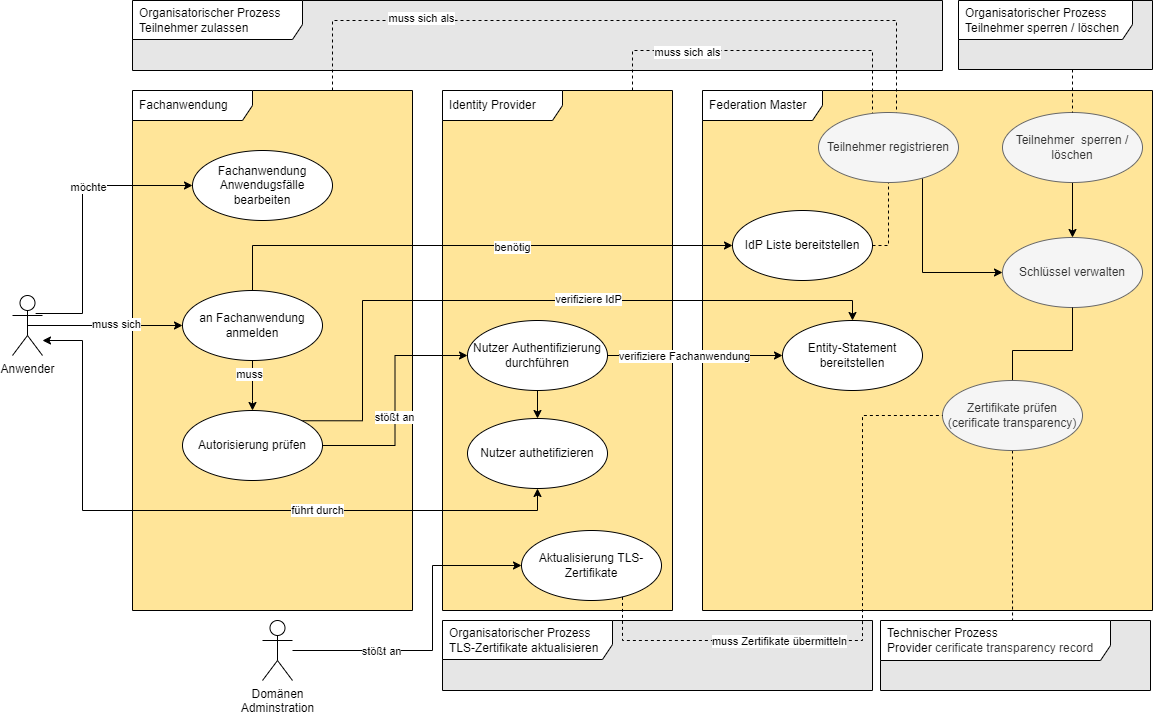

The diagram above was exported from draw.io. Its source (the exported page's mxGraphModel, read from the mxfile embedded in the PNG):
<mxGraphModel dx="2009" dy="941" grid="1" gridSize="10" guides="1" tooltips="1" connect="1" arrows="1" fold="1" page="0" pageScale="1" pageWidth="827" pageHeight="1169" math="0" shadow="0">
  <root>
    <mxCell id="0" />
    <mxCell id="1" parent="0" />
    <mxCell id="0Foh-55eVtbHn-vKKRZJ-7" value="Organisatorischer Prozess &lt;br&gt;Teilnehmer zulassen" style="shape=umlFrame;whiteSpace=wrap;html=1;width=170;height=39;boundedLbl=1;verticalAlign=middle;align=left;spacingLeft=5;swimlaneFillColor=#E6E6E6;" parent="1" vertex="1">
      <mxGeometry x="-410" y="-210" width="810" height="70" as="geometry" />
    </mxCell>
    <mxCell id="eE7lOLtRWmtO2rxJAwrI-29" value="Federation Master" style="shape=umlFrame;whiteSpace=wrap;html=1;width=120;height=30;boundedLbl=1;verticalAlign=middle;align=left;spacingLeft=5;swimlaneFillColor=#FFE599;" parent="1" vertex="1">
      <mxGeometry x="160" y="-120" width="450" height="520" as="geometry" />
    </mxCell>
    <mxCell id="eE7lOLtRWmtO2rxJAwrI-28" value="Identity Provider" style="shape=umlFrame;whiteSpace=wrap;html=1;width=120;height=30;boundedLbl=1;verticalAlign=middle;align=left;spacingLeft=5;swimlaneFillColor=#FFE599;" parent="1" vertex="1">
      <mxGeometry x="-100" y="-120" width="230" height="520" as="geometry" />
    </mxCell>
    <mxCell id="eE7lOLtRWmtO2rxJAwrI-27" value="Fachanwendung" style="shape=umlFrame;whiteSpace=wrap;html=1;width=120;height=30;boundedLbl=1;verticalAlign=middle;align=left;spacingLeft=5;swimlaneFillColor=#FFE599;" parent="1" vertex="1">
      <mxGeometry x="-410" y="-120" width="280" height="520" as="geometry" />
    </mxCell>
    <mxCell id="eE7lOLtRWmtO2rxJAwrI-8" style="edgeStyle=orthogonalEdgeStyle;rounded=0;orthogonalLoop=1;jettySize=auto;html=1;exitX=0.5;exitY=1;exitDx=0;exitDy=0;entryX=0.5;entryY=0;entryDx=0;entryDy=0;" parent="1" source="eE7lOLtRWmtO2rxJAwrI-2" target="eE7lOLtRWmtO2rxJAwrI-7" edge="1">
      <mxGeometry relative="1" as="geometry">
        <mxPoint x="-290" y="110" as="sourcePoint" />
        <Array as="points">
          <mxPoint x="-290" y="190" />
          <mxPoint x="-290" y="190" />
        </Array>
        <mxPoint x="-320" y="200" as="targetPoint" />
      </mxGeometry>
    </mxCell>
    <mxCell id="0Foh-55eVtbHn-vKKRZJ-30" value="muss" style="edgeLabel;html=1;align=center;verticalAlign=middle;resizable=0;points=[];" parent="eE7lOLtRWmtO2rxJAwrI-8" vertex="1" connectable="0">
      <mxGeometry x="-0.4933" y="-4" relative="1" as="geometry">
        <mxPoint as="offset" />
      </mxGeometry>
    </mxCell>
    <mxCell id="eE7lOLtRWmtO2rxJAwrI-12" style="edgeStyle=orthogonalEdgeStyle;rounded=0;orthogonalLoop=1;jettySize=auto;html=1;entryX=0;entryY=0.5;entryDx=0;entryDy=0;exitX=0.771;exitY=0.3;exitDx=0;exitDy=0;exitPerimeter=0;" parent="1" source="eE7lOLtRWmtO2rxJAwrI-4" target="eE7lOLtRWmtO2rxJAwrI-11" edge="1">
      <mxGeometry relative="1" as="geometry">
        <Array as="points">
          <mxPoint x="-460" y="103" />
          <mxPoint x="-460" y="-25" />
        </Array>
      </mxGeometry>
    </mxCell>
    <mxCell id="0Foh-55eVtbHn-vKKRZJ-22" value="möchte" style="edgeLabel;html=1;align=center;verticalAlign=middle;resizable=0;points=[];" parent="eE7lOLtRWmtO2rxJAwrI-12" vertex="1" connectable="0">
      <mxGeometry x="0.2654" y="-1" relative="1" as="geometry">
        <mxPoint as="offset" />
      </mxGeometry>
    </mxCell>
    <mxCell id="eE7lOLtRWmtO2rxJAwrI-20" style="edgeStyle=orthogonalEdgeStyle;rounded=0;orthogonalLoop=1;jettySize=auto;html=1;entryX=0;entryY=0.5;entryDx=0;entryDy=0;exitX=0.5;exitY=0;exitDx=0;exitDy=0;" parent="1" source="eE7lOLtRWmtO2rxJAwrI-2" target="eE7lOLtRWmtO2rxJAwrI-19" edge="1">
      <mxGeometry relative="1" as="geometry">
        <Array as="points">
          <mxPoint x="-290" y="35" />
        </Array>
      </mxGeometry>
    </mxCell>
    <mxCell id="0Foh-55eVtbHn-vKKRZJ-24" value="benötig" style="edgeLabel;html=1;align=center;verticalAlign=middle;resizable=0;points=[];" parent="eE7lOLtRWmtO2rxJAwrI-20" vertex="1" connectable="0">
      <mxGeometry x="0.1566" y="-1" relative="1" as="geometry">
        <mxPoint as="offset" />
      </mxGeometry>
    </mxCell>
    <mxCell id="eE7lOLtRWmtO2rxJAwrI-2" value="an Fachanwendung anmelden" style="ellipse;whiteSpace=wrap;html=1;" parent="1" vertex="1">
      <mxGeometry x="-360" y="80" width="140" height="70" as="geometry" />
    </mxCell>
    <mxCell id="eE7lOLtRWmtO2rxJAwrI-3" value="Nutzer authetifizieren" style="ellipse;whiteSpace=wrap;html=1;" parent="1" vertex="1">
      <mxGeometry x="-75" y="208" width="140" height="70" as="geometry" />
    </mxCell>
    <mxCell id="eE7lOLtRWmtO2rxJAwrI-5" style="edgeStyle=orthogonalEdgeStyle;rounded=0;orthogonalLoop=1;jettySize=auto;html=1;exitX=0.5;exitY=0.5;exitDx=0;exitDy=0;exitPerimeter=0;entryX=0;entryY=0.5;entryDx=0;entryDy=0;" parent="1" source="eE7lOLtRWmtO2rxJAwrI-4" target="eE7lOLtRWmtO2rxJAwrI-2" edge="1">
      <mxGeometry relative="1" as="geometry">
        <mxPoint x="-430" y="120" as="targetPoint" />
      </mxGeometry>
    </mxCell>
    <mxCell id="0Foh-55eVtbHn-vKKRZJ-25" value="muss sich" style="edgeLabel;html=1;align=center;verticalAlign=middle;resizable=0;points=[];" parent="eE7lOLtRWmtO2rxJAwrI-5" vertex="1" connectable="0">
      <mxGeometry x="0.1406" y="2" relative="1" as="geometry">
        <mxPoint as="offset" />
      </mxGeometry>
    </mxCell>
    <mxCell id="eE7lOLtRWmtO2rxJAwrI-6" style="edgeStyle=orthogonalEdgeStyle;rounded=0;orthogonalLoop=1;jettySize=auto;html=1;entryX=0.5;entryY=1;entryDx=0;entryDy=0;startArrow=classic;startFill=1;" parent="1" source="eE7lOLtRWmtO2rxJAwrI-4" target="eE7lOLtRWmtO2rxJAwrI-3" edge="1">
      <mxGeometry relative="1" as="geometry">
        <Array as="points">
          <mxPoint x="-460" y="130" />
          <mxPoint x="-460" y="300" />
          <mxPoint x="-5" y="300" />
        </Array>
      </mxGeometry>
    </mxCell>
    <mxCell id="0Foh-55eVtbHn-vKKRZJ-27" value="führt durch" style="edgeLabel;html=1;align=center;verticalAlign=middle;resizable=0;points=[];" parent="eE7lOLtRWmtO2rxJAwrI-6" vertex="1" connectable="0">
      <mxGeometry x="0.2921" y="1" relative="1" as="geometry">
        <mxPoint as="offset" />
      </mxGeometry>
    </mxCell>
    <mxCell id="eE7lOLtRWmtO2rxJAwrI-4" value="Anwender" style="shape=umlActor;verticalLabelPosition=bottom;verticalAlign=top;html=1;" parent="1" vertex="1">
      <mxGeometry x="-530" y="85" width="30" height="60" as="geometry" />
    </mxCell>
    <mxCell id="eE7lOLtRWmtO2rxJAwrI-15" style="edgeStyle=orthogonalEdgeStyle;rounded=0;orthogonalLoop=1;jettySize=auto;html=1;exitX=1;exitY=0;exitDx=0;exitDy=0;entryX=0.5;entryY=0;entryDx=0;entryDy=0;" parent="1" source="eE7lOLtRWmtO2rxJAwrI-7" target="eE7lOLtRWmtO2rxJAwrI-14" edge="1">
      <mxGeometry relative="1" as="geometry">
        <mxPoint x="210" y="100" as="targetPoint" />
        <Array as="points">
          <mxPoint x="-180" y="210" />
          <mxPoint x="-180" y="90" />
          <mxPoint x="310" y="90" />
        </Array>
      </mxGeometry>
    </mxCell>
    <mxCell id="0Foh-55eVtbHn-vKKRZJ-1" value="verifiziere IdP" style="edgeLabel;html=1;align=center;verticalAlign=middle;resizable=0;points=[];" parent="eE7lOLtRWmtO2rxJAwrI-15" vertex="1" connectable="0">
      <mxGeometry x="0.1758" y="2" relative="1" as="geometry">
        <mxPoint as="offset" />
      </mxGeometry>
    </mxCell>
    <mxCell id="eE7lOLtRWmtO2rxJAwrI-16" style="edgeStyle=orthogonalEdgeStyle;rounded=0;orthogonalLoop=1;jettySize=auto;html=1;entryX=0;entryY=0.5;entryDx=0;entryDy=0;" parent="1" source="eE7lOLtRWmtO2rxJAwrI-7" target="eE7lOLtRWmtO2rxJAwrI-9" edge="1">
      <mxGeometry relative="1" as="geometry" />
    </mxCell>
    <mxCell id="0Foh-55eVtbHn-vKKRZJ-26" value="stößt an" style="edgeLabel;html=1;align=center;verticalAlign=middle;resizable=0;points=[];" parent="eE7lOLtRWmtO2rxJAwrI-16" vertex="1" connectable="0">
      <mxGeometry x="-0.1404" y="1" relative="1" as="geometry">
        <mxPoint as="offset" />
      </mxGeometry>
    </mxCell>
    <mxCell id="eE7lOLtRWmtO2rxJAwrI-7" value="Autorisierung prüfen" style="ellipse;whiteSpace=wrap;html=1;" parent="1" vertex="1">
      <mxGeometry x="-360" y="200" width="140" height="70" as="geometry" />
    </mxCell>
    <mxCell id="eE7lOLtRWmtO2rxJAwrI-17" style="edgeStyle=orthogonalEdgeStyle;rounded=0;orthogonalLoop=1;jettySize=auto;html=1;entryX=0.5;entryY=0;entryDx=0;entryDy=0;" parent="1" source="eE7lOLtRWmtO2rxJAwrI-9" target="eE7lOLtRWmtO2rxJAwrI-3" edge="1">
      <mxGeometry relative="1" as="geometry" />
    </mxCell>
    <mxCell id="eE7lOLtRWmtO2rxJAwrI-18" style="edgeStyle=orthogonalEdgeStyle;rounded=0;orthogonalLoop=1;jettySize=auto;html=1;" parent="1" source="eE7lOLtRWmtO2rxJAwrI-9" target="eE7lOLtRWmtO2rxJAwrI-14" edge="1">
      <mxGeometry relative="1" as="geometry">
        <mxPoint x="250" y="130" as="targetPoint" />
      </mxGeometry>
    </mxCell>
    <mxCell id="0Foh-55eVtbHn-vKKRZJ-2" value="verifiziere Fachanwendung" style="edgeLabel;html=1;align=center;verticalAlign=middle;resizable=0;points=[];" parent="eE7lOLtRWmtO2rxJAwrI-18" vertex="1" connectable="0">
      <mxGeometry x="-0.1366" relative="1" as="geometry">
        <mxPoint as="offset" />
      </mxGeometry>
    </mxCell>
    <mxCell id="eE7lOLtRWmtO2rxJAwrI-9" value="Nutzer Authentifizierung durchführen" style="ellipse;whiteSpace=wrap;html=1;" parent="1" vertex="1">
      <mxGeometry x="-75" y="110" width="140" height="70" as="geometry" />
    </mxCell>
    <mxCell id="eE7lOLtRWmtO2rxJAwrI-11" value="Fachanwendung Anwendugsfälle bearbeiten" style="ellipse;whiteSpace=wrap;html=1;" parent="1" vertex="1">
      <mxGeometry x="-350" y="-60" width="140" height="70" as="geometry" />
    </mxCell>
    <mxCell id="eE7lOLtRWmtO2rxJAwrI-14" value="Entity-Statement bereitstellen" style="ellipse;whiteSpace=wrap;html=1;" parent="1" vertex="1">
      <mxGeometry x="240" y="110" width="140" height="70" as="geometry" />
    </mxCell>
    <mxCell id="0Foh-55eVtbHn-vKKRZJ-17" style="edgeStyle=orthogonalEdgeStyle;rounded=0;orthogonalLoop=1;jettySize=auto;html=1;endArrow=none;endFill=0;dashed=1;entryX=0.5;entryY=1;entryDx=0;entryDy=0;exitX=1;exitY=0.5;exitDx=0;exitDy=0;" parent="1" source="eE7lOLtRWmtO2rxJAwrI-19" target="0Foh-55eVtbHn-vKKRZJ-6" edge="1">
      <mxGeometry relative="1" as="geometry">
        <mxPoint x="280" y="-45" as="targetPoint" />
        <Array as="points">
          <mxPoint x="346" y="35" />
        </Array>
      </mxGeometry>
    </mxCell>
    <mxCell id="eE7lOLtRWmtO2rxJAwrI-19" value="IdP Liste bereitstellen" style="ellipse;whiteSpace=wrap;html=1;" parent="1" vertex="1">
      <mxGeometry x="190" width="140" height="70" as="geometry" />
    </mxCell>
    <mxCell id="0Foh-55eVtbHn-vKKRZJ-3" value="Schlüssel verwalten" style="ellipse;whiteSpace=wrap;html=1;fillColor=#f5f5f5;strokeColor=#666666;fontColor=#333333;" parent="1" vertex="1">
      <mxGeometry x="460" y="27" width="140" height="70" as="geometry" />
    </mxCell>
    <mxCell id="0Foh-55eVtbHn-vKKRZJ-8" value="" style="edgeStyle=orthogonalEdgeStyle;rounded=0;orthogonalLoop=1;jettySize=auto;html=1;dashed=1;endArrow=none;endFill=0;entryX=0.457;entryY=0.029;entryDx=0;entryDy=0;entryPerimeter=0;" parent="1" source="eE7lOLtRWmtO2rxJAwrI-27" target="0Foh-55eVtbHn-vKKRZJ-6" edge="1">
      <mxGeometry relative="1" as="geometry">
        <Array as="points">
          <mxPoint x="-210" y="-190" />
          <mxPoint x="354" y="-190" />
          <mxPoint x="354" y="-96" />
        </Array>
        <mxPoint x="-210" y="-190" as="sourcePoint" />
      </mxGeometry>
    </mxCell>
    <mxCell id="JCBwm8PhZxrywMr9AXld-9" value="muss sich als" style="edgeLabel;html=1;align=center;verticalAlign=middle;resizable=0;points=[];" parent="0Foh-55eVtbHn-vKKRZJ-8" vertex="1" connectable="0">
      <mxGeometry x="-0.5737" y="3" relative="1" as="geometry">
        <mxPoint as="offset" />
      </mxGeometry>
    </mxCell>
    <mxCell id="0Foh-55eVtbHn-vKKRZJ-9" style="edgeStyle=orthogonalEdgeStyle;rounded=0;orthogonalLoop=1;jettySize=auto;html=1;dashed=1;endArrow=none;endFill=0;" parent="1" source="eE7lOLtRWmtO2rxJAwrI-28" target="0Foh-55eVtbHn-vKKRZJ-6" edge="1">
      <mxGeometry relative="1" as="geometry">
        <Array as="points">
          <mxPoint x="90" y="-160" />
          <mxPoint x="330" y="-160" />
        </Array>
        <mxPoint x="30" y="-96.62277660168388" as="sourcePoint" />
      </mxGeometry>
    </mxCell>
    <mxCell id="JCBwm8PhZxrywMr9AXld-10" value="muss sich als" style="edgeLabel;html=1;align=center;verticalAlign=middle;resizable=0;points=[];" parent="0Foh-55eVtbHn-vKKRZJ-9" vertex="1" connectable="0">
      <mxGeometry x="-0.4539" y="-1" relative="1" as="geometry">
        <mxPoint as="offset" />
      </mxGeometry>
    </mxCell>
    <mxCell id="0Foh-55eVtbHn-vKKRZJ-10" style="edgeStyle=orthogonalEdgeStyle;rounded=0;orthogonalLoop=1;jettySize=auto;html=1;entryX=0;entryY=0.5;entryDx=0;entryDy=0;" parent="1" source="0Foh-55eVtbHn-vKKRZJ-6" edge="1" target="0Foh-55eVtbHn-vKKRZJ-3">
      <mxGeometry relative="1" as="geometry">
        <mxPoint x="393" y="65" as="targetPoint" />
        <mxPoint x="392.4974746830585" y="-33.25126265847075" as="sourcePoint" />
        <Array as="points">
          <mxPoint x="380" y="62" />
        </Array>
      </mxGeometry>
    </mxCell>
    <mxCell id="0Foh-55eVtbHn-vKKRZJ-6" value="Teilnehmer registrieren" style="ellipse;whiteSpace=wrap;html=1;fillColor=#f5f5f5;strokeColor=#666666;fontColor=#333333;" parent="1" vertex="1">
      <mxGeometry x="276" y="-98" width="140" height="70" as="geometry" />
    </mxCell>
    <mxCell id="JCBwm8PhZxrywMr9AXld-1" value="&lt;span style=&quot;color: rgb(0 , 0 , 0) ; font-family: &amp;#34;helvetica&amp;#34; ; font-size: 12px ; font-style: normal ; font-weight: 400 ; letter-spacing: normal ; text-align: left ; text-indent: 0px ; text-transform: none ; word-spacing: 0px ; background-color: rgb(255 , 255 , 255) ; display: inline ; float: none&quot;&gt;Organisatorischer Prozess Teilnehmer sperren / löschen&lt;/span&gt;" style="shape=umlFrame;whiteSpace=wrap;html=1;width=174;height=39;boundedLbl=1;verticalAlign=middle;align=left;spacingLeft=5;swimlaneFillColor=#E6E6E6;" parent="1" vertex="1">
      <mxGeometry x="416" y="-210" width="194" height="69" as="geometry" />
    </mxCell>
    <mxCell id="r_tGq6EAELmPkaYWSiok-6" style="edgeStyle=orthogonalEdgeStyle;rounded=0;orthogonalLoop=1;jettySize=auto;html=1;entryX=0.5;entryY=0;entryDx=0;entryDy=0;endArrow=classic;endFill=1;" edge="1" parent="1" source="JCBwm8PhZxrywMr9AXld-4" target="0Foh-55eVtbHn-vKKRZJ-3">
      <mxGeometry relative="1" as="geometry" />
    </mxCell>
    <mxCell id="JCBwm8PhZxrywMr9AXld-4" value="Teilnehmer&amp;nbsp; sperren / löschen" style="ellipse;whiteSpace=wrap;html=1;fillColor=#f5f5f5;strokeColor=#666666;fontColor=#333333;" parent="1" vertex="1">
      <mxGeometry x="460" y="-98" width="140" height="70" as="geometry" />
    </mxCell>
    <mxCell id="JCBwm8PhZxrywMr9AXld-6" value="" style="edgeStyle=orthogonalEdgeStyle;rounded=0;orthogonalLoop=1;jettySize=auto;html=1;dashed=1;endArrow=none;endFill=0;entryX=0.5;entryY=0;entryDx=0;entryDy=0;" parent="1" target="JCBwm8PhZxrywMr9AXld-4" edge="1">
      <mxGeometry relative="1" as="geometry">
        <Array as="points">
          <mxPoint x="530" y="-110" />
          <mxPoint x="530" y="-110" />
        </Array>
        <mxPoint x="530" y="-141" as="sourcePoint" />
        <mxPoint x="380" y="-120" as="targetPoint" />
      </mxGeometry>
    </mxCell>
    <mxCell id="r_tGq6EAELmPkaYWSiok-1" value="&lt;span style=&quot;color: rgb(0 , 0 , 0) ; font-family: &amp;quot;helvetica&amp;quot; ; font-size: 12px ; font-style: normal ; font-weight: 400 ; letter-spacing: normal ; text-align: left ; text-indent: 0px ; text-transform: none ; word-spacing: 0px ; background-color: rgb(255 , 255 , 255) ; display: inline ; float: none&quot;&gt;Technischer Prozess &lt;br&gt;Provider&amp;nbsp;&lt;/span&gt;&lt;span style=&quot;color: rgb(51, 51, 51); text-align: center;&quot;&gt;cerificate transparency record&lt;/span&gt;" style="shape=umlFrame;whiteSpace=wrap;html=1;width=230;height=40;boundedLbl=1;verticalAlign=middle;align=left;spacingLeft=5;swimlaneFillColor=#E6E6E6;rotation=0;" vertex="1" parent="1">
      <mxGeometry x="338" y="410" width="270" height="70" as="geometry" />
    </mxCell>
    <mxCell id="r_tGq6EAELmPkaYWSiok-8" style="edgeStyle=orthogonalEdgeStyle;rounded=0;orthogonalLoop=1;jettySize=auto;html=1;entryX=0.5;entryY=1;entryDx=0;entryDy=0;endArrow=none;endFill=0;exitX=0.5;exitY=0;exitDx=0;exitDy=0;" edge="1" parent="1" source="r_tGq6EAELmPkaYWSiok-2" target="0Foh-55eVtbHn-vKKRZJ-3">
      <mxGeometry relative="1" as="geometry">
        <Array as="points">
          <mxPoint x="470" y="140" />
          <mxPoint x="530" y="140" />
        </Array>
      </mxGeometry>
    </mxCell>
    <mxCell id="r_tGq6EAELmPkaYWSiok-13" style="edgeStyle=orthogonalEdgeStyle;rounded=0;orthogonalLoop=1;jettySize=auto;html=1;entryX=0.489;entryY=0;entryDx=0;entryDy=0;entryPerimeter=0;endArrow=none;endFill=0;dashed=1;" edge="1" parent="1" source="r_tGq6EAELmPkaYWSiok-2" target="r_tGq6EAELmPkaYWSiok-1">
      <mxGeometry relative="1" as="geometry" />
    </mxCell>
    <mxCell id="r_tGq6EAELmPkaYWSiok-2" value="Zertifikate prüfen&lt;br&gt;(cerificate transparency)" style="ellipse;whiteSpace=wrap;html=1;fillColor=#f5f5f5;strokeColor=#666666;fontColor=#333333;" vertex="1" parent="1">
      <mxGeometry x="400" y="170" width="140" height="70" as="geometry" />
    </mxCell>
    <mxCell id="r_tGq6EAELmPkaYWSiok-9" value="Organisatorischer Prozess &lt;br&gt;TLS-Zertifikate aktualisieren" style="shape=umlFrame;whiteSpace=wrap;html=1;width=170;height=39;boundedLbl=1;verticalAlign=middle;align=left;spacingLeft=5;swimlaneFillColor=#E6E6E6;" vertex="1" parent="1">
      <mxGeometry x="-100" y="410" width="430" height="70" as="geometry" />
    </mxCell>
    <mxCell id="r_tGq6EAELmPkaYWSiok-14" style="edgeStyle=orthogonalEdgeStyle;rounded=0;orthogonalLoop=1;jettySize=auto;html=1;entryX=0;entryY=0.5;entryDx=0;entryDy=0;dashed=1;endArrow=none;endFill=0;" edge="1" parent="1" source="r_tGq6EAELmPkaYWSiok-10" target="r_tGq6EAELmPkaYWSiok-2">
      <mxGeometry relative="1" as="geometry">
        <Array as="points">
          <mxPoint x="80" y="430" />
          <mxPoint x="320" y="430" />
          <mxPoint x="320" y="205" />
        </Array>
      </mxGeometry>
    </mxCell>
    <mxCell id="r_tGq6EAELmPkaYWSiok-15" value="muss Zertifikate übermitteln" style="edgeLabel;html=1;align=center;verticalAlign=middle;resizable=0;points=[];" vertex="1" connectable="0" parent="r_tGq6EAELmPkaYWSiok-14">
      <mxGeometry x="-0.3191" relative="1" as="geometry">
        <mxPoint as="offset" />
      </mxGeometry>
    </mxCell>
    <mxCell id="r_tGq6EAELmPkaYWSiok-10" value="Aktualisierung TLS-Zertifikate" style="ellipse;whiteSpace=wrap;html=1;" vertex="1" parent="1">
      <mxGeometry x="-21" y="320" width="140" height="70" as="geometry" />
    </mxCell>
    <mxCell id="r_tGq6EAELmPkaYWSiok-12" style="edgeStyle=orthogonalEdgeStyle;rounded=0;orthogonalLoop=1;jettySize=auto;html=1;entryX=0;entryY=0.5;entryDx=0;entryDy=0;endArrow=classic;endFill=1;" edge="1" parent="1" source="r_tGq6EAELmPkaYWSiok-11" target="r_tGq6EAELmPkaYWSiok-10">
      <mxGeometry relative="1" as="geometry">
        <Array as="points">
          <mxPoint x="-110" y="440" />
          <mxPoint x="-110" y="355" />
        </Array>
      </mxGeometry>
    </mxCell>
    <mxCell id="r_tGq6EAELmPkaYWSiok-18" value="stößt an" style="edgeLabel;html=1;align=center;verticalAlign=middle;resizable=0;points=[];" vertex="1" connectable="0" parent="r_tGq6EAELmPkaYWSiok-12">
      <mxGeometry x="-0.7785" relative="1" as="geometry">
        <mxPoint x="53" as="offset" />
      </mxGeometry>
    </mxCell>
    <mxCell id="r_tGq6EAELmPkaYWSiok-11" value="Domänen&lt;br&gt;Adminstration" style="shape=umlActor;verticalLabelPosition=bottom;verticalAlign=top;html=1;" vertex="1" parent="1">
      <mxGeometry x="-280" y="410" width="30" height="60" as="geometry" />
    </mxCell>
  </root>
</mxGraphModel>